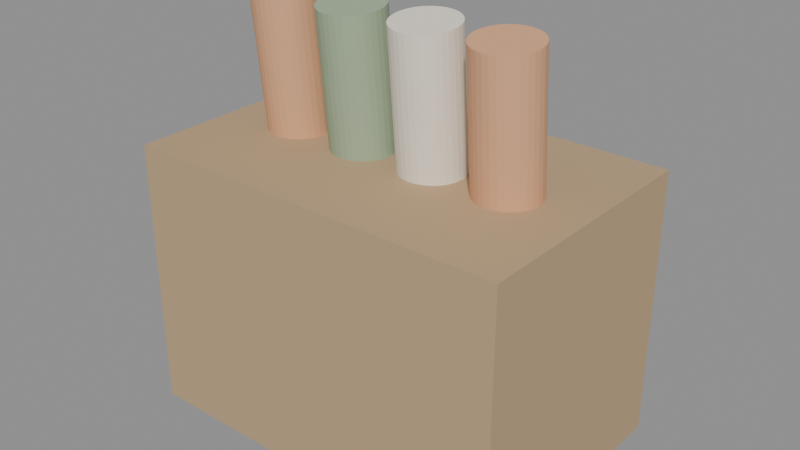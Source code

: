 # Source: cloth_basket.blend  (saved by Blender 4.2.68; exported with 4.5.12 LTS)
import bpy
from mathutils import Matrix  # noqa: F401  (used for matrix-valued properties, if any)

bpy.ops.wm.read_factory_settings(use_empty=True)
scene = bpy.context.scene
scene.name = 'Scene'

# ---- materials (node trees are filled in below, after node groups)
mat_m_clothbox = bpy.data.materials.new('M_ClothBox')
mat_m_rollorange = bpy.data.materials.new('M_RollOrange')
mat_m_rollgreen = bpy.data.materials.new('M_RollGreen')
mat_m_rolllinen = bpy.data.materials.new('M_RollLinen')

# ---- material node trees
mat_m_clothbox.use_nodes = True; mat_m_clothbox.node_tree.nodes.clear()
_N = mat_m_clothbox.node_tree.nodes; _L = mat_m_clothbox.node_tree.links
n0 = _N.new('ShaderNodeBsdfPrincipled'); n0.name = 'Principled BSDF'; n0.location = (10, 300)
n0.inputs[0].default_value = (0.5, 0.35, 0.2, 1.0)
n0.inputs[2].default_value = 0.85
n0.inputs[27].default_value = (0.0, 0.0, 0.0, 1.0)
n1 = _N.new('ShaderNodeOutputMaterial'); n1.name = 'Material Output'; n1.location = (300, 300)
_L.new(n0.outputs[0], n1.inputs[0])
n1.is_active_output = True
mat_m_rollorange.use_nodes = True; mat_m_rollorange.node_tree.nodes.clear()
_N = mat_m_rollorange.node_tree.nodes; _L = mat_m_rollorange.node_tree.links
n0 = _N.new('ShaderNodeBsdfPrincipled'); n0.name = 'Principled BSDF'; n0.location = (10, 300)
n0.inputs[0].default_value = (0.75, 0.4, 0.22, 1.0)
n0.inputs[2].default_value = 0.8
n0.inputs[27].default_value = (0.0, 0.0, 0.0, 1.0)
n1 = _N.new('ShaderNodeOutputMaterial'); n1.name = 'Material Output'; n1.location = (300, 300)
_L.new(n0.outputs[0], n1.inputs[0])
n1.is_active_output = True
mat_m_rollgreen.use_nodes = True; mat_m_rollgreen.node_tree.nodes.clear()
_N = mat_m_rollgreen.node_tree.nodes; _L = mat_m_rollgreen.node_tree.links
n0 = _N.new('ShaderNodeBsdfPrincipled'); n0.name = 'Principled BSDF'; n0.location = (10, 300)
n0.inputs[0].default_value = (0.35, 0.45, 0.3, 1.0)
n0.inputs[2].default_value = 0.85
n0.inputs[27].default_value = (0.0, 0.0, 0.0, 1.0)
n1 = _N.new('ShaderNodeOutputMaterial'); n1.name = 'Material Output'; n1.location = (300, 300)
_L.new(n0.outputs[0], n1.inputs[0])
n1.is_active_output = True
mat_m_rolllinen.use_nodes = True; mat_m_rolllinen.node_tree.nodes.clear()
_N = mat_m_rolllinen.node_tree.nodes; _L = mat_m_rolllinen.node_tree.links
n0 = _N.new('ShaderNodeBsdfPrincipled'); n0.name = 'Principled BSDF'; n0.location = (10, 300)
n0.inputs[0].default_value = (0.88, 0.82, 0.7, 1.0)
n0.inputs[2].default_value = 0.9
n0.inputs[27].default_value = (0.0, 0.0, 0.0, 1.0)
n1 = _N.new('ShaderNodeOutputMaterial'); n1.name = 'Material Output'; n1.location = (300, 300)
_L.new(n0.outputs[0], n1.inputs[0])
n1.is_active_output = True

# ---- meshes
me_cube = bpy.data.meshes.new('Cube')
me_cube.from_pydata([(-0.5, -0.5, -0.5), (-0.5, -0.5, 0.5), (-0.5, 0.5, -0.5), (-0.5, 0.5, 0.5), (0.5, -0.5, -0.5), (0.5, -0.5, 0.5), (0.5, 0.5, -0.5), (0.5, 0.5, 0.5)], [], [(0, 1, 3, 2), (2, 3, 7, 6), (6, 7, 5, 4), (4, 5, 1, 0), (2, 6, 4, 0), (7, 3, 1, 5)])
_uv = me_cube.uv_layers.new(name='UVMap')
_uv.uv.foreach_set('vector', [0.375, 0.0, 0.625, 0.0, 0.625, 0.25, 0.375, 0.25, 0.375, 0.25, 0.625, 0.25, 0.625, 0.5, 0.375, 0.5, 0.375, 0.5, 0.625, 0.5, 0.625, 0.75, 0.375, 0.75, 0.375, 0.75, 0.625, 0.75, 0.625, 1.0, 0.375, 1.0, 0.125, 0.5, 0.375, 0.5, 0.375, 0.75, 0.125, 0.75, 0.625, 0.5, 0.875, 0.5, 0.875, 0.75, 0.625, 0.75])
me_cube.materials.append(mat_m_clothbox)
me_cube.update()
me_cylinder = bpy.data.meshes.new('Cylinder')
me_cylinder.from_pydata([(0.0, 0.08, -0.45), (0.0, 0.08, 0.45), (0.01561, 0.07846, -0.45), (0.01561, 0.07846, 0.45), (0.03061, 0.07391, -0.45), (0.03061, 0.07391, 0.45), (0.04445, 0.06652, -0.45), (0.04445, 0.06652, 0.45), (0.05657, 0.05657, -0.45), (0.05657, 0.05657, 0.45), (0.06652, 0.04445, -0.45), (0.06652, 0.04445, 0.45), (0.07391, 0.03061, -0.45), (0.07391, 0.03061, 0.45), (0.07846, 0.01561, -0.45), (0.07846, 0.01561, 0.45), (0.08, 0.0, -0.45), (0.08, 0.0, 0.45), (0.07846, -0.01561, -0.45), (0.07846, -0.01561, 0.45), (0.07391, -0.03061, -0.45), (0.07391, -0.03061, 0.45), (0.06652, -0.04445, -0.45), (0.06652, -0.04445, 0.45), (0.05657, -0.05657, -0.45), (0.05657, -0.05657, 0.45), (0.04445, -0.06652, -0.45), (0.04445, -0.06652, 0.45), (0.03061, -0.07391, -0.45), (0.03061, -0.07391, 0.45), (0.01561, -0.07846, -0.45), (0.01561, -0.07846, 0.45), (0.0, -0.08, -0.45), (0.0, -0.08, 0.45), (-0.01561, -0.07846, -0.45), (-0.01561, -0.07846, 0.45), (-0.03061, -0.07391, -0.45), (-0.03061, -0.07391, 0.45), (-0.04445, -0.06652, -0.45), (-0.04445, -0.06652, 0.45), (-0.05657, -0.05657, -0.45), (-0.05657, -0.05657, 0.45), (-0.06652, -0.04445, -0.45), (-0.06652, -0.04445, 0.45), (-0.07391, -0.03061, -0.45), (-0.07391, -0.03061, 0.45), (-0.07846, -0.01561, -0.45), (-0.07846, -0.01561, 0.45), (-0.08, 0.0, -0.45), (-0.08, 0.0, 0.45), (-0.07846, 0.01561, -0.45), (-0.07846, 0.01561, 0.45), (-0.07391, 0.03061, -0.45), (-0.07391, 0.03061, 0.45), (-0.06652, 0.04445, -0.45), (-0.06652, 0.04445, 0.45), (-0.05657, 0.05657, -0.45), (-0.05657, 0.05657, 0.45), (-0.04445, 0.06652, -0.45), (-0.04445, 0.06652, 0.45), (-0.03061, 0.07391, -0.45), (-0.03061, 0.07391, 0.45), (-0.01561, 0.07846, -0.45), (-0.01561, 0.07846, 0.45)], [], [(0, 1, 3, 2), (2, 3, 5, 4), (4, 5, 7, 6), (6, 7, 9, 8), (8, 9, 11, 10), (10, 11, 13, 12), (12, 13, 15, 14), (14, 15, 17, 16), (16, 17, 19, 18), (18, 19, 21, 20), (20, 21, 23, 22), (22, 23, 25, 24), (24, 25, 27, 26), (26, 27, 29, 28), (28, 29, 31, 30), (30, 31, 33, 32), (32, 33, 35, 34), (34, 35, 37, 36), (36, 37, 39, 38), (38, 39, 41, 40), (40, 41, 43, 42), (42, 43, 45, 44), (44, 45, 47, 46), (46, 47, 49, 48), (48, 49, 51, 50), (50, 51, 53, 52), (52, 53, 55, 54), (54, 55, 57, 56), (56, 57, 59, 58), (58, 59, 61, 60), (3, 1, 63, 61, 59, 57, 55, 53, 51, 49, 47, 45, 43, 41, 39, 37, 35, 33, 31, 29, 27, 25, 23, 21, 19, 17, 15, 13, 11, 9, 7, 5), (60, 61, 63, 62), (62, 63, 1, 0), (0, 2, 4, 6, 8, 10, 12, 14, 16, 18, 20, 22, 24, 26, 28, 30, 32, 34, 36, 38, 40, 42, 44, 46, 48, 50, 52, 54, 56, 58, 60, 62)])
_uv = me_cylinder.uv_layers.new(name='UVMap')
_uv.uv.foreach_set('vector', [1.0, 0.5, 1.0, 1.0, 0.9688, 1.0, 0.9688, 0.5, 0.9688, 0.5, 0.9688, 1.0, 0.9375, 1.0, 0.9375, 0.5, 0.9375, 0.5, 0.9375, 1.0, 0.9062, 1.0, 0.9062, 0.5, 0.9062, 0.5, 0.9062, 1.0, 0.875, 1.0, 0.875, 0.5, 0.875, 0.5, 0.875, 1.0, 0.8438, 1.0, 0.8438, 0.5, 0.8438, 0.5, 0.8438, 1.0, 0.8125, 1.0, 0.8125, 0.5, 0.8125, 0.5, 0.8125, 1.0, 0.7812, 1.0, 0.7812, 0.5, 0.7812, 0.5, 0.7812, 1.0, 0.75, 1.0, 0.75, 0.5, 0.75, 0.5, 0.75, 1.0, 0.7188, 1.0, 0.7188, 0.5, 0.7188, 0.5, 0.7188, 1.0, 0.6875, 1.0, 0.6875, 0.5, 0.6875, 0.5, 0.6875, 1.0, 0.6562, 1.0, 0.6562, 0.5, 0.6562, 0.5, 0.6562, 1.0, 0.625, 1.0, 0.625, 0.5, 0.625, 0.5, 0.625, 1.0, 0.5938, 1.0, 0.5938, 0.5, 0.5938, 0.5, 0.5938, 1.0, 0.5625, 1.0, 0.5625, 0.5, 0.5625, 0.5, 0.5625, 1.0, 0.5312, 1.0, 0.5312, 0.5, 0.5312, 0.5, 0.5312, 1.0, 0.5, 1.0, 0.5, 0.5, 0.5, 0.5, 0.5, 1.0, 0.4688, 1.0, 0.4688, 0.5, 0.4688, 0.5, 0.4688, 1.0, 0.4375, 1.0, 0.4375, 0.5, 0.4375, 0.5, 0.4375, 1.0, 0.4062, 1.0, 0.4062, 0.5, 0.4062, 0.5, 0.4062, 1.0, 0.375, 1.0, 0.375, 0.5, 0.375, 0.5, 0.375, 1.0, 0.3438, 1.0, 0.3438, 0.5, 0.3438, 0.5, 0.3438, 1.0, 0.3125, 1.0, 0.3125, 0.5, 0.3125, 0.5, 0.3125, 1.0, 0.2812, 1.0, 0.2812, 0.5, 0.2812, 0.5, 0.2812, 1.0, 0.25, 1.0, 0.25, 0.5, 0.25, 0.5, 0.25, 1.0, 0.2188, 1.0, 0.2188, 0.5, 0.2188, 0.5, 0.2188, 1.0, 0.1875, 1.0, 0.1875, 0.5, 0.1875, 0.5, 0.1875, 1.0, 0.1562, 1.0, 0.1562, 0.5, 0.1562, 0.5, 0.1562, 1.0, 0.125, 1.0, 0.125, 0.5, 0.125, 0.5, 0.125, 1.0, 0.09375, 1.0, 0.09375, 0.5, 0.09375, 0.5, 0.09375, 1.0, 0.0625, 1.0, 0.0625, 0.5, 0.2968, 0.4854, 0.25, 0.49, 0.2032, 0.4854, 0.1582, 0.4717, 0.1167, 0.4496, 0.08029, 0.4197, 0.05045, 0.3833, 0.02827, 0.3418, 0.01461, 0.2968, 0.01, 0.25, 0.01461, 0.2032, 0.02827, 0.1582, 0.05045, 0.1167, 0.08029, 0.08029, 0.1167, 0.05045, 0.1582, 0.02827, 0.2032, 0.01461, 0.25, 0.01, 0.2968, 0.01461, 0.3418, 0.02827, 0.3833, 0.05045, 0.4197, 0.08029, 0.4496, 0.1167, 0.4717, 0.1582, 0.4854, 0.2032, 0.49, 0.25, 0.4854, 0.2968, 0.4717, 0.3418, 0.4496, 0.3833, 0.4197, 0.4197, 0.3833, 0.4496, 0.3418, 0.4717, 0.0625, 0.5, 0.0625, 1.0, 0.03125, 1.0, 0.03125, 0.5, 0.03125, 0.5, 0.03125, 1.0, 0.0, 1.0, 0.0, 0.5, 0.75, 0.49, 0.7968, 0.4854, 0.8418, 0.4717, 0.8833, 0.4496, 0.9197, 0.4197, 0.9496, 0.3833, 0.9717, 0.3418, 0.9854, 0.2968, 0.99, 0.25, 0.9854, 0.2032, 0.9717, 0.1582, 0.9496, 0.1167, 0.9197, 0.08029, 0.8833, 0.05045, 0.8418, 0.02827, 0.7968, 0.01461, 0.75, 0.01, 0.7032, 0.01461, 0.6582, 0.02827, 0.6167, 0.05045, 0.5803, 0.08029, 0.5504, 0.1167, 0.5283, 0.1582, 0.5146, 0.2032, 0.51, 0.25, 0.5146, 0.2968, 0.5283, 0.3418, 0.5504, 0.3833, 0.5803, 0.4197, 0.6167, 0.4496, 0.6582, 0.4717, 0.7032, 0.4854])
me_cylinder.materials.append(mat_m_rollorange)
me_cylinder.update()
me_cylinder_001 = bpy.data.meshes.new('Cylinder.001')
me_cylinder_001.from_pydata([(0.0, 0.08, -0.45), (0.0, 0.08, 0.45), (0.01561, 0.07846, -0.45), (0.01561, 0.07846, 0.45), (0.03061, 0.07391, -0.45), (0.03061, 0.07391, 0.45), (0.04445, 0.06652, -0.45), (0.04445, 0.06652, 0.45), (0.05657, 0.05657, -0.45), (0.05657, 0.05657, 0.45), (0.06652, 0.04445, -0.45), (0.06652, 0.04445, 0.45), (0.07391, 0.03061, -0.45), (0.07391, 0.03061, 0.45), (0.07846, 0.01561, -0.45), (0.07846, 0.01561, 0.45), (0.08, 0.0, -0.45), (0.08, 0.0, 0.45), (0.07846, -0.01561, -0.45), (0.07846, -0.01561, 0.45), (0.07391, -0.03061, -0.45), (0.07391, -0.03061, 0.45), (0.06652, -0.04445, -0.45), (0.06652, -0.04445, 0.45), (0.05657, -0.05657, -0.45), (0.05657, -0.05657, 0.45), (0.04445, -0.06652, -0.45), (0.04445, -0.06652, 0.45), (0.03061, -0.07391, -0.45), (0.03061, -0.07391, 0.45), (0.01561, -0.07846, -0.45), (0.01561, -0.07846, 0.45), (0.0, -0.08, -0.45), (0.0, -0.08, 0.45), (-0.01561, -0.07846, -0.45), (-0.01561, -0.07846, 0.45), (-0.03061, -0.07391, -0.45), (-0.03061, -0.07391, 0.45), (-0.04445, -0.06652, -0.45), (-0.04445, -0.06652, 0.45), (-0.05657, -0.05657, -0.45), (-0.05657, -0.05657, 0.45), (-0.06652, -0.04445, -0.45), (-0.06652, -0.04445, 0.45), (-0.07391, -0.03061, -0.45), (-0.07391, -0.03061, 0.45), (-0.07846, -0.01561, -0.45), (-0.07846, -0.01561, 0.45), (-0.08, 0.0, -0.45), (-0.08, 0.0, 0.45), (-0.07846, 0.01561, -0.45), (-0.07846, 0.01561, 0.45), (-0.07391, 0.03061, -0.45), (-0.07391, 0.03061, 0.45), (-0.06652, 0.04445, -0.45), (-0.06652, 0.04445, 0.45), (-0.05657, 0.05657, -0.45), (-0.05657, 0.05657, 0.45), (-0.04445, 0.06652, -0.45), (-0.04445, 0.06652, 0.45), (-0.03061, 0.07391, -0.45), (-0.03061, 0.07391, 0.45), (-0.01561, 0.07846, -0.45), (-0.01561, 0.07846, 0.45)], [], [(0, 1, 3, 2), (2, 3, 5, 4), (4, 5, 7, 6), (6, 7, 9, 8), (8, 9, 11, 10), (10, 11, 13, 12), (12, 13, 15, 14), (14, 15, 17, 16), (16, 17, 19, 18), (18, 19, 21, 20), (20, 21, 23, 22), (22, 23, 25, 24), (24, 25, 27, 26), (26, 27, 29, 28), (28, 29, 31, 30), (30, 31, 33, 32), (32, 33, 35, 34), (34, 35, 37, 36), (36, 37, 39, 38), (38, 39, 41, 40), (40, 41, 43, 42), (42, 43, 45, 44), (44, 45, 47, 46), (46, 47, 49, 48), (48, 49, 51, 50), (50, 51, 53, 52), (52, 53, 55, 54), (54, 55, 57, 56), (56, 57, 59, 58), (58, 59, 61, 60), (3, 1, 63, 61, 59, 57, 55, 53, 51, 49, 47, 45, 43, 41, 39, 37, 35, 33, 31, 29, 27, 25, 23, 21, 19, 17, 15, 13, 11, 9, 7, 5), (60, 61, 63, 62), (62, 63, 1, 0), (0, 2, 4, 6, 8, 10, 12, 14, 16, 18, 20, 22, 24, 26, 28, 30, 32, 34, 36, 38, 40, 42, 44, 46, 48, 50, 52, 54, 56, 58, 60, 62)])
_uv = me_cylinder_001.uv_layers.new(name='UVMap')
_uv.uv.foreach_set('vector', [1.0, 0.5, 1.0, 1.0, 0.9688, 1.0, 0.9688, 0.5, 0.9688, 0.5, 0.9688, 1.0, 0.9375, 1.0, 0.9375, 0.5, 0.9375, 0.5, 0.9375, 1.0, 0.9062, 1.0, 0.9062, 0.5, 0.9062, 0.5, 0.9062, 1.0, 0.875, 1.0, 0.875, 0.5, 0.875, 0.5, 0.875, 1.0, 0.8438, 1.0, 0.8438, 0.5, 0.8438, 0.5, 0.8438, 1.0, 0.8125, 1.0, 0.8125, 0.5, 0.8125, 0.5, 0.8125, 1.0, 0.7812, 1.0, 0.7812, 0.5, 0.7812, 0.5, 0.7812, 1.0, 0.75, 1.0, 0.75, 0.5, 0.75, 0.5, 0.75, 1.0, 0.7188, 1.0, 0.7188, 0.5, 0.7188, 0.5, 0.7188, 1.0, 0.6875, 1.0, 0.6875, 0.5, 0.6875, 0.5, 0.6875, 1.0, 0.6562, 1.0, 0.6562, 0.5, 0.6562, 0.5, 0.6562, 1.0, 0.625, 1.0, 0.625, 0.5, 0.625, 0.5, 0.625, 1.0, 0.5938, 1.0, 0.5938, 0.5, 0.5938, 0.5, 0.5938, 1.0, 0.5625, 1.0, 0.5625, 0.5, 0.5625, 0.5, 0.5625, 1.0, 0.5312, 1.0, 0.5312, 0.5, 0.5312, 0.5, 0.5312, 1.0, 0.5, 1.0, 0.5, 0.5, 0.5, 0.5, 0.5, 1.0, 0.4688, 1.0, 0.4688, 0.5, 0.4688, 0.5, 0.4688, 1.0, 0.4375, 1.0, 0.4375, 0.5, 0.4375, 0.5, 0.4375, 1.0, 0.4062, 1.0, 0.4062, 0.5, 0.4062, 0.5, 0.4062, 1.0, 0.375, 1.0, 0.375, 0.5, 0.375, 0.5, 0.375, 1.0, 0.3438, 1.0, 0.3438, 0.5, 0.3438, 0.5, 0.3438, 1.0, 0.3125, 1.0, 0.3125, 0.5, 0.3125, 0.5, 0.3125, 1.0, 0.2812, 1.0, 0.2812, 0.5, 0.2812, 0.5, 0.2812, 1.0, 0.25, 1.0, 0.25, 0.5, 0.25, 0.5, 0.25, 1.0, 0.2188, 1.0, 0.2188, 0.5, 0.2188, 0.5, 0.2188, 1.0, 0.1875, 1.0, 0.1875, 0.5, 0.1875, 0.5, 0.1875, 1.0, 0.1562, 1.0, 0.1562, 0.5, 0.1562, 0.5, 0.1562, 1.0, 0.125, 1.0, 0.125, 0.5, 0.125, 0.5, 0.125, 1.0, 0.09375, 1.0, 0.09375, 0.5, 0.09375, 0.5, 0.09375, 1.0, 0.0625, 1.0, 0.0625, 0.5, 0.2968, 0.4854, 0.25, 0.49, 0.2032, 0.4854, 0.1582, 0.4717, 0.1167, 0.4496, 0.08029, 0.4197, 0.05045, 0.3833, 0.02827, 0.3418, 0.01461, 0.2968, 0.01, 0.25, 0.01461, 0.2032, 0.02827, 0.1582, 0.05045, 0.1167, 0.08029, 0.08029, 0.1167, 0.05045, 0.1582, 0.02827, 0.2032, 0.01461, 0.25, 0.01, 0.2968, 0.01461, 0.3418, 0.02827, 0.3833, 0.05045, 0.4197, 0.08029, 0.4496, 0.1167, 0.4717, 0.1582, 0.4854, 0.2032, 0.49, 0.25, 0.4854, 0.2968, 0.4717, 0.3418, 0.4496, 0.3833, 0.4197, 0.4197, 0.3833, 0.4496, 0.3418, 0.4717, 0.0625, 0.5, 0.0625, 1.0, 0.03125, 1.0, 0.03125, 0.5, 0.03125, 0.5, 0.03125, 1.0, 0.0, 1.0, 0.0, 0.5, 0.75, 0.49, 0.7968, 0.4854, 0.8418, 0.4717, 0.8833, 0.4496, 0.9197, 0.4197, 0.9496, 0.3833, 0.9717, 0.3418, 0.9854, 0.2968, 0.99, 0.25, 0.9854, 0.2032, 0.9717, 0.1582, 0.9496, 0.1167, 0.9197, 0.08029, 0.8833, 0.05045, 0.8418, 0.02827, 0.7968, 0.01461, 0.75, 0.01, 0.7032, 0.01461, 0.6582, 0.02827, 0.6167, 0.05045, 0.5803, 0.08029, 0.5504, 0.1167, 0.5283, 0.1582, 0.5146, 0.2032, 0.51, 0.25, 0.5146, 0.2968, 0.5283, 0.3418, 0.5504, 0.3833, 0.5803, 0.4197, 0.6167, 0.4496, 0.6582, 0.4717, 0.7032, 0.4854])
me_cylinder_001.materials.append(mat_m_rollgreen)
me_cylinder_001.update()
me_cylinder_002 = bpy.data.meshes.new('Cylinder.002')
me_cylinder_002.from_pydata([(0.0, 0.08, -0.45), (0.0, 0.08, 0.45), (0.01561, 0.07846, -0.45), (0.01561, 0.07846, 0.45), (0.03061, 0.07391, -0.45), (0.03061, 0.07391, 0.45), (0.04445, 0.06652, -0.45), (0.04445, 0.06652, 0.45), (0.05657, 0.05657, -0.45), (0.05657, 0.05657, 0.45), (0.06652, 0.04445, -0.45), (0.06652, 0.04445, 0.45), (0.07391, 0.03061, -0.45), (0.07391, 0.03061, 0.45), (0.07846, 0.01561, -0.45), (0.07846, 0.01561, 0.45), (0.08, 0.0, -0.45), (0.08, 0.0, 0.45), (0.07846, -0.01561, -0.45), (0.07846, -0.01561, 0.45), (0.07391, -0.03061, -0.45), (0.07391, -0.03061, 0.45), (0.06652, -0.04445, -0.45), (0.06652, -0.04445, 0.45), (0.05657, -0.05657, -0.45), (0.05657, -0.05657, 0.45), (0.04445, -0.06652, -0.45), (0.04445, -0.06652, 0.45), (0.03061, -0.07391, -0.45), (0.03061, -0.07391, 0.45), (0.01561, -0.07846, -0.45), (0.01561, -0.07846, 0.45), (0.0, -0.08, -0.45), (0.0, -0.08, 0.45), (-0.01561, -0.07846, -0.45), (-0.01561, -0.07846, 0.45), (-0.03061, -0.07391, -0.45), (-0.03061, -0.07391, 0.45), (-0.04445, -0.06652, -0.45), (-0.04445, -0.06652, 0.45), (-0.05657, -0.05657, -0.45), (-0.05657, -0.05657, 0.45), (-0.06652, -0.04445, -0.45), (-0.06652, -0.04445, 0.45), (-0.07391, -0.03061, -0.45), (-0.07391, -0.03061, 0.45), (-0.07846, -0.01561, -0.45), (-0.07846, -0.01561, 0.45), (-0.08, 0.0, -0.45), (-0.08, 0.0, 0.45), (-0.07846, 0.01561, -0.45), (-0.07846, 0.01561, 0.45), (-0.07391, 0.03061, -0.45), (-0.07391, 0.03061, 0.45), (-0.06652, 0.04445, -0.45), (-0.06652, 0.04445, 0.45), (-0.05657, 0.05657, -0.45), (-0.05657, 0.05657, 0.45), (-0.04445, 0.06652, -0.45), (-0.04445, 0.06652, 0.45), (-0.03061, 0.07391, -0.45), (-0.03061, 0.07391, 0.45), (-0.01561, 0.07846, -0.45), (-0.01561, 0.07846, 0.45)], [], [(0, 1, 3, 2), (2, 3, 5, 4), (4, 5, 7, 6), (6, 7, 9, 8), (8, 9, 11, 10), (10, 11, 13, 12), (12, 13, 15, 14), (14, 15, 17, 16), (16, 17, 19, 18), (18, 19, 21, 20), (20, 21, 23, 22), (22, 23, 25, 24), (24, 25, 27, 26), (26, 27, 29, 28), (28, 29, 31, 30), (30, 31, 33, 32), (32, 33, 35, 34), (34, 35, 37, 36), (36, 37, 39, 38), (38, 39, 41, 40), (40, 41, 43, 42), (42, 43, 45, 44), (44, 45, 47, 46), (46, 47, 49, 48), (48, 49, 51, 50), (50, 51, 53, 52), (52, 53, 55, 54), (54, 55, 57, 56), (56, 57, 59, 58), (58, 59, 61, 60), (3, 1, 63, 61, 59, 57, 55, 53, 51, 49, 47, 45, 43, 41, 39, 37, 35, 33, 31, 29, 27, 25, 23, 21, 19, 17, 15, 13, 11, 9, 7, 5), (60, 61, 63, 62), (62, 63, 1, 0), (0, 2, 4, 6, 8, 10, 12, 14, 16, 18, 20, 22, 24, 26, 28, 30, 32, 34, 36, 38, 40, 42, 44, 46, 48, 50, 52, 54, 56, 58, 60, 62)])
_uv = me_cylinder_002.uv_layers.new(name='UVMap')
_uv.uv.foreach_set('vector', [1.0, 0.5, 1.0, 1.0, 0.9688, 1.0, 0.9688, 0.5, 0.9688, 0.5, 0.9688, 1.0, 0.9375, 1.0, 0.9375, 0.5, 0.9375, 0.5, 0.9375, 1.0, 0.9062, 1.0, 0.9062, 0.5, 0.9062, 0.5, 0.9062, 1.0, 0.875, 1.0, 0.875, 0.5, 0.875, 0.5, 0.875, 1.0, 0.8438, 1.0, 0.8438, 0.5, 0.8438, 0.5, 0.8438, 1.0, 0.8125, 1.0, 0.8125, 0.5, 0.8125, 0.5, 0.8125, 1.0, 0.7812, 1.0, 0.7812, 0.5, 0.7812, 0.5, 0.7812, 1.0, 0.75, 1.0, 0.75, 0.5, 0.75, 0.5, 0.75, 1.0, 0.7188, 1.0, 0.7188, 0.5, 0.7188, 0.5, 0.7188, 1.0, 0.6875, 1.0, 0.6875, 0.5, 0.6875, 0.5, 0.6875, 1.0, 0.6562, 1.0, 0.6562, 0.5, 0.6562, 0.5, 0.6562, 1.0, 0.625, 1.0, 0.625, 0.5, 0.625, 0.5, 0.625, 1.0, 0.5938, 1.0, 0.5938, 0.5, 0.5938, 0.5, 0.5938, 1.0, 0.5625, 1.0, 0.5625, 0.5, 0.5625, 0.5, 0.5625, 1.0, 0.5312, 1.0, 0.5312, 0.5, 0.5312, 0.5, 0.5312, 1.0, 0.5, 1.0, 0.5, 0.5, 0.5, 0.5, 0.5, 1.0, 0.4688, 1.0, 0.4688, 0.5, 0.4688, 0.5, 0.4688, 1.0, 0.4375, 1.0, 0.4375, 0.5, 0.4375, 0.5, 0.4375, 1.0, 0.4062, 1.0, 0.4062, 0.5, 0.4062, 0.5, 0.4062, 1.0, 0.375, 1.0, 0.375, 0.5, 0.375, 0.5, 0.375, 1.0, 0.3438, 1.0, 0.3438, 0.5, 0.3438, 0.5, 0.3438, 1.0, 0.3125, 1.0, 0.3125, 0.5, 0.3125, 0.5, 0.3125, 1.0, 0.2812, 1.0, 0.2812, 0.5, 0.2812, 0.5, 0.2812, 1.0, 0.25, 1.0, 0.25, 0.5, 0.25, 0.5, 0.25, 1.0, 0.2188, 1.0, 0.2188, 0.5, 0.2188, 0.5, 0.2188, 1.0, 0.1875, 1.0, 0.1875, 0.5, 0.1875, 0.5, 0.1875, 1.0, 0.1562, 1.0, 0.1562, 0.5, 0.1562, 0.5, 0.1562, 1.0, 0.125, 1.0, 0.125, 0.5, 0.125, 0.5, 0.125, 1.0, 0.09375, 1.0, 0.09375, 0.5, 0.09375, 0.5, 0.09375, 1.0, 0.0625, 1.0, 0.0625, 0.5, 0.2968, 0.4854, 0.25, 0.49, 0.2032, 0.4854, 0.1582, 0.4717, 0.1167, 0.4496, 0.08029, 0.4197, 0.05045, 0.3833, 0.02827, 0.3418, 0.01461, 0.2968, 0.01, 0.25, 0.01461, 0.2032, 0.02827, 0.1582, 0.05045, 0.1167, 0.08029, 0.08029, 0.1167, 0.05045, 0.1582, 0.02827, 0.2032, 0.01461, 0.25, 0.01, 0.2968, 0.01461, 0.3418, 0.02827, 0.3833, 0.05045, 0.4197, 0.08029, 0.4496, 0.1167, 0.4717, 0.1582, 0.4854, 0.2032, 0.49, 0.25, 0.4854, 0.2968, 0.4717, 0.3418, 0.4496, 0.3833, 0.4197, 0.4197, 0.3833, 0.4496, 0.3418, 0.4717, 0.0625, 0.5, 0.0625, 1.0, 0.03125, 1.0, 0.03125, 0.5, 0.03125, 0.5, 0.03125, 1.0, 0.0, 1.0, 0.0, 0.5, 0.75, 0.49, 0.7968, 0.4854, 0.8418, 0.4717, 0.8833, 0.4496, 0.9197, 0.4197, 0.9496, 0.3833, 0.9717, 0.3418, 0.9854, 0.2968, 0.99, 0.25, 0.9854, 0.2032, 0.9717, 0.1582, 0.9496, 0.1167, 0.9197, 0.08029, 0.8833, 0.05045, 0.8418, 0.02827, 0.7968, 0.01461, 0.75, 0.01, 0.7032, 0.01461, 0.6582, 0.02827, 0.6167, 0.05045, 0.5803, 0.08029, 0.5504, 0.1167, 0.5283, 0.1582, 0.5146, 0.2032, 0.51, 0.25, 0.5146, 0.2968, 0.5283, 0.3418, 0.5504, 0.3833, 0.5803, 0.4197, 0.6167, 0.4496, 0.6582, 0.4717, 0.7032, 0.4854])
me_cylinder_002.materials.append(mat_m_rolllinen)
me_cylinder_002.update()
me_cylinder_003 = bpy.data.meshes.new('Cylinder.003')
me_cylinder_003.from_pydata([(0.0, 0.08, -0.45), (0.0, 0.08, 0.45), (0.01561, 0.07846, -0.45), (0.01561, 0.07846, 0.45), (0.03061, 0.07391, -0.45), (0.03061, 0.07391, 0.45), (0.04445, 0.06652, -0.45), (0.04445, 0.06652, 0.45), (0.05657, 0.05657, -0.45), (0.05657, 0.05657, 0.45), (0.06652, 0.04445, -0.45), (0.06652, 0.04445, 0.45), (0.07391, 0.03061, -0.45), (0.07391, 0.03061, 0.45), (0.07846, 0.01561, -0.45), (0.07846, 0.01561, 0.45), (0.08, 0.0, -0.45), (0.08, 0.0, 0.45), (0.07846, -0.01561, -0.45), (0.07846, -0.01561, 0.45), (0.07391, -0.03061, -0.45), (0.07391, -0.03061, 0.45), (0.06652, -0.04445, -0.45), (0.06652, -0.04445, 0.45), (0.05657, -0.05657, -0.45), (0.05657, -0.05657, 0.45), (0.04445, -0.06652, -0.45), (0.04445, -0.06652, 0.45), (0.03061, -0.07391, -0.45), (0.03061, -0.07391, 0.45), (0.01561, -0.07846, -0.45), (0.01561, -0.07846, 0.45), (0.0, -0.08, -0.45), (0.0, -0.08, 0.45), (-0.01561, -0.07846, -0.45), (-0.01561, -0.07846, 0.45), (-0.03061, -0.07391, -0.45), (-0.03061, -0.07391, 0.45), (-0.04445, -0.06652, -0.45), (-0.04445, -0.06652, 0.45), (-0.05657, -0.05657, -0.45), (-0.05657, -0.05657, 0.45), (-0.06652, -0.04445, -0.45), (-0.06652, -0.04445, 0.45), (-0.07391, -0.03061, -0.45), (-0.07391, -0.03061, 0.45), (-0.07846, -0.01561, -0.45), (-0.07846, -0.01561, 0.45), (-0.08, 0.0, -0.45), (-0.08, 0.0, 0.45), (-0.07846, 0.01561, -0.45), (-0.07846, 0.01561, 0.45), (-0.07391, 0.03061, -0.45), (-0.07391, 0.03061, 0.45), (-0.06652, 0.04445, -0.45), (-0.06652, 0.04445, 0.45), (-0.05657, 0.05657, -0.45), (-0.05657, 0.05657, 0.45), (-0.04445, 0.06652, -0.45), (-0.04445, 0.06652, 0.45), (-0.03061, 0.07391, -0.45), (-0.03061, 0.07391, 0.45), (-0.01561, 0.07846, -0.45), (-0.01561, 0.07846, 0.45)], [], [(0, 1, 3, 2), (2, 3, 5, 4), (4, 5, 7, 6), (6, 7, 9, 8), (8, 9, 11, 10), (10, 11, 13, 12), (12, 13, 15, 14), (14, 15, 17, 16), (16, 17, 19, 18), (18, 19, 21, 20), (20, 21, 23, 22), (22, 23, 25, 24), (24, 25, 27, 26), (26, 27, 29, 28), (28, 29, 31, 30), (30, 31, 33, 32), (32, 33, 35, 34), (34, 35, 37, 36), (36, 37, 39, 38), (38, 39, 41, 40), (40, 41, 43, 42), (42, 43, 45, 44), (44, 45, 47, 46), (46, 47, 49, 48), (48, 49, 51, 50), (50, 51, 53, 52), (52, 53, 55, 54), (54, 55, 57, 56), (56, 57, 59, 58), (58, 59, 61, 60), (3, 1, 63, 61, 59, 57, 55, 53, 51, 49, 47, 45, 43, 41, 39, 37, 35, 33, 31, 29, 27, 25, 23, 21, 19, 17, 15, 13, 11, 9, 7, 5), (60, 61, 63, 62), (62, 63, 1, 0), (0, 2, 4, 6, 8, 10, 12, 14, 16, 18, 20, 22, 24, 26, 28, 30, 32, 34, 36, 38, 40, 42, 44, 46, 48, 50, 52, 54, 56, 58, 60, 62)])
_uv = me_cylinder_003.uv_layers.new(name='UVMap')
_uv.uv.foreach_set('vector', [1.0, 0.5, 1.0, 1.0, 0.9688, 1.0, 0.9688, 0.5, 0.9688, 0.5, 0.9688, 1.0, 0.9375, 1.0, 0.9375, 0.5, 0.9375, 0.5, 0.9375, 1.0, 0.9062, 1.0, 0.9062, 0.5, 0.9062, 0.5, 0.9062, 1.0, 0.875, 1.0, 0.875, 0.5, 0.875, 0.5, 0.875, 1.0, 0.8438, 1.0, 0.8438, 0.5, 0.8438, 0.5, 0.8438, 1.0, 0.8125, 1.0, 0.8125, 0.5, 0.8125, 0.5, 0.8125, 1.0, 0.7812, 1.0, 0.7812, 0.5, 0.7812, 0.5, 0.7812, 1.0, 0.75, 1.0, 0.75, 0.5, 0.75, 0.5, 0.75, 1.0, 0.7188, 1.0, 0.7188, 0.5, 0.7188, 0.5, 0.7188, 1.0, 0.6875, 1.0, 0.6875, 0.5, 0.6875, 0.5, 0.6875, 1.0, 0.6562, 1.0, 0.6562, 0.5, 0.6562, 0.5, 0.6562, 1.0, 0.625, 1.0, 0.625, 0.5, 0.625, 0.5, 0.625, 1.0, 0.5938, 1.0, 0.5938, 0.5, 0.5938, 0.5, 0.5938, 1.0, 0.5625, 1.0, 0.5625, 0.5, 0.5625, 0.5, 0.5625, 1.0, 0.5312, 1.0, 0.5312, 0.5, 0.5312, 0.5, 0.5312, 1.0, 0.5, 1.0, 0.5, 0.5, 0.5, 0.5, 0.5, 1.0, 0.4688, 1.0, 0.4688, 0.5, 0.4688, 0.5, 0.4688, 1.0, 0.4375, 1.0, 0.4375, 0.5, 0.4375, 0.5, 0.4375, 1.0, 0.4062, 1.0, 0.4062, 0.5, 0.4062, 0.5, 0.4062, 1.0, 0.375, 1.0, 0.375, 0.5, 0.375, 0.5, 0.375, 1.0, 0.3438, 1.0, 0.3438, 0.5, 0.3438, 0.5, 0.3438, 1.0, 0.3125, 1.0, 0.3125, 0.5, 0.3125, 0.5, 0.3125, 1.0, 0.2812, 1.0, 0.2812, 0.5, 0.2812, 0.5, 0.2812, 1.0, 0.25, 1.0, 0.25, 0.5, 0.25, 0.5, 0.25, 1.0, 0.2188, 1.0, 0.2188, 0.5, 0.2188, 0.5, 0.2188, 1.0, 0.1875, 1.0, 0.1875, 0.5, 0.1875, 0.5, 0.1875, 1.0, 0.1562, 1.0, 0.1562, 0.5, 0.1562, 0.5, 0.1562, 1.0, 0.125, 1.0, 0.125, 0.5, 0.125, 0.5, 0.125, 1.0, 0.09375, 1.0, 0.09375, 0.5, 0.09375, 0.5, 0.09375, 1.0, 0.0625, 1.0, 0.0625, 0.5, 0.2968, 0.4854, 0.25, 0.49, 0.2032, 0.4854, 0.1582, 0.4717, 0.1167, 0.4496, 0.08029, 0.4197, 0.05045, 0.3833, 0.02827, 0.3418, 0.01461, 0.2968, 0.01, 0.25, 0.01461, 0.2032, 0.02827, 0.1582, 0.05045, 0.1167, 0.08029, 0.08029, 0.1167, 0.05045, 0.1582, 0.02827, 0.2032, 0.01461, 0.25, 0.01, 0.2968, 0.01461, 0.3418, 0.02827, 0.3833, 0.05045, 0.4197, 0.08029, 0.4496, 0.1167, 0.4717, 0.1582, 0.4854, 0.2032, 0.49, 0.25, 0.4854, 0.2968, 0.4717, 0.3418, 0.4496, 0.3833, 0.4197, 0.4197, 0.3833, 0.4496, 0.3418, 0.4717, 0.0625, 0.5, 0.0625, 1.0, 0.03125, 1.0, 0.03125, 0.5, 0.03125, 0.5, 0.03125, 1.0, 0.0, 1.0, 0.0, 0.5, 0.75, 0.49, 0.7968, 0.4854, 0.8418, 0.4717, 0.8833, 0.4496, 0.9197, 0.4197, 0.9496, 0.3833, 0.9717, 0.3418, 0.9854, 0.2968, 0.99, 0.25, 0.9854, 0.2032, 0.9717, 0.1582, 0.9496, 0.1167, 0.9197, 0.08029, 0.8833, 0.05045, 0.8418, 0.02827, 0.7968, 0.01461, 0.75, 0.01, 0.7032, 0.01461, 0.6582, 0.02827, 0.6167, 0.05045, 0.5803, 0.08029, 0.5504, 0.1167, 0.5283, 0.1582, 0.5146, 0.2032, 0.51, 0.25, 0.5146, 0.2968, 0.5283, 0.3418, 0.5504, 0.3833, 0.5803, 0.4197, 0.6167, 0.4496, 0.6582, 0.4717, 0.7032, 0.4854])
me_cylinder_003.materials.append(mat_m_rollorange)
me_cylinder_003.update()

# ---- objects
ob_cube = bpy.data.objects.new('Cube', me_cube)
ob_cylinder = bpy.data.objects.new('Cylinder', me_cylinder)
ob_cylinder_001 = bpy.data.objects.new('Cylinder.001', me_cylinder_001)
ob_cylinder_002 = bpy.data.objects.new('Cylinder.002', me_cylinder_002)
ob_cylinder_003 = bpy.data.objects.new('Cylinder.003', me_cylinder_003)

# ---- transforms, parenting, visibility, modifiers, constraints
ob_cube.location = (0.0, 0.0, 0.35)
ob_cube.scale = (1.0, 0.65, 0.7)
ob_cylinder.location = (-0.3, 0.0, 0.6)
ob_cylinder.rotation_euler = (0.1, 0.0, 0.0)
ob_cylinder_001.location = (-0.1, 0.0, 0.6)
ob_cylinder_001.rotation_euler = (0.1, 0.0, 0.05)
ob_cylinder_002.location = (0.1, 0.0, 0.6)
ob_cylinder_002.rotation_euler = (0.1, 0.0, 0.1)
ob_cylinder_003.location = (0.3, 0.0, 0.6)
ob_cylinder_003.rotation_euler = (0.1, 0.0, 0.15)

# ---- collection membership
scene.collection.objects.link(ob_cube)
scene.collection.objects.link(ob_cylinder)
scene.collection.objects.link(ob_cylinder_001)
scene.collection.objects.link(ob_cylinder_002)
scene.collection.objects.link(ob_cylinder_003)

# ---- scene / render settings (as saved in the file)
scene.frame_start = 1; scene.frame_end = 250; scene.frame_set(1)
scene.render.engine = 'BLENDER_EEVEE_NEXT'
bpy.context.view_layer.update()

# ---- added for rendering (the .blend has no active camera and no usable light): camera, sun + grey world if the file has none
cam_auto = bpy.data.cameras.new('AutoCamera')
cam_auto.lens = 50.0
cam_auto.sensor_width = 36.0
cam_auto.clip_end = 1000.0
ob_auto_camera = bpy.data.objects.new('AutoCamera', cam_auto)
scene.collection.objects.link(ob_auto_camera)
ob_auto_camera.location = (1.47372, -1.76846, 1.70684)
ob_auto_camera.rotation_euler = (1.09748, -7.21219e-08, 0.694738)
scene.camera = ob_auto_camera
light_auto_sun = bpy.data.lights.new('AutoSun', 'SUN')
light_auto_sun.energy = 3.0
light_auto_sun.angle = 0.0523599
ob_auto_sun = bpy.data.objects.new('AutoSun', light_auto_sun)
scene.collection.objects.link(ob_auto_sun)
ob_auto_sun.rotation_euler = (0.872665, 0.174533, 0.523599)
if scene.world is None:
    world_auto = bpy.data.worlds.new('AutoWorld')
    world_auto.color = (0.3, 0.3, 0.3)
    scene.world = world_auto
bpy.context.view_layer.update()
